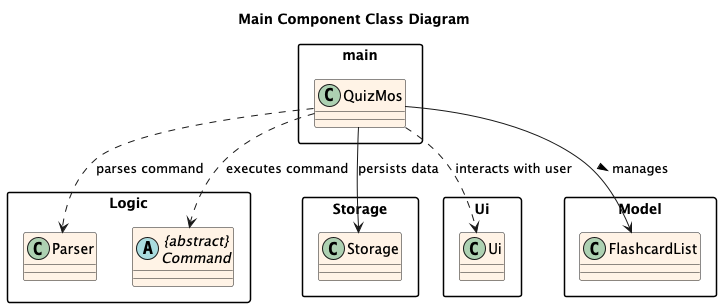

The diagram above was rendered by PlantUML. Its source (embedded in the PNG):
@startuml MainComponent_ClassDiagram

title Main Component Class Diagram

skinparam classAttributeIconSize 0
skinparam classBackgroundColor #FFF3E6
skinparam packageStyle rectangle
skinparam shadowing false

package "main" {
    class QuizMos
}

package "Logic" {
    class Parser
    abstract class "{abstract}\nCommand" as Command
}

package "Storage" {
    class Storage
}

package "Ui" {
    class Ui
}

package "Model" {
    class FlashcardList
}

/' Relationships '/
QuizMos --> FlashcardList : manages >
QuizMos ..> Parser : parses command
QuizMos ..> Command : executes command
QuizMos --> Storage.Storage : persists data
QuizMos ..> Ui.Ui : interacts with user

@enduml